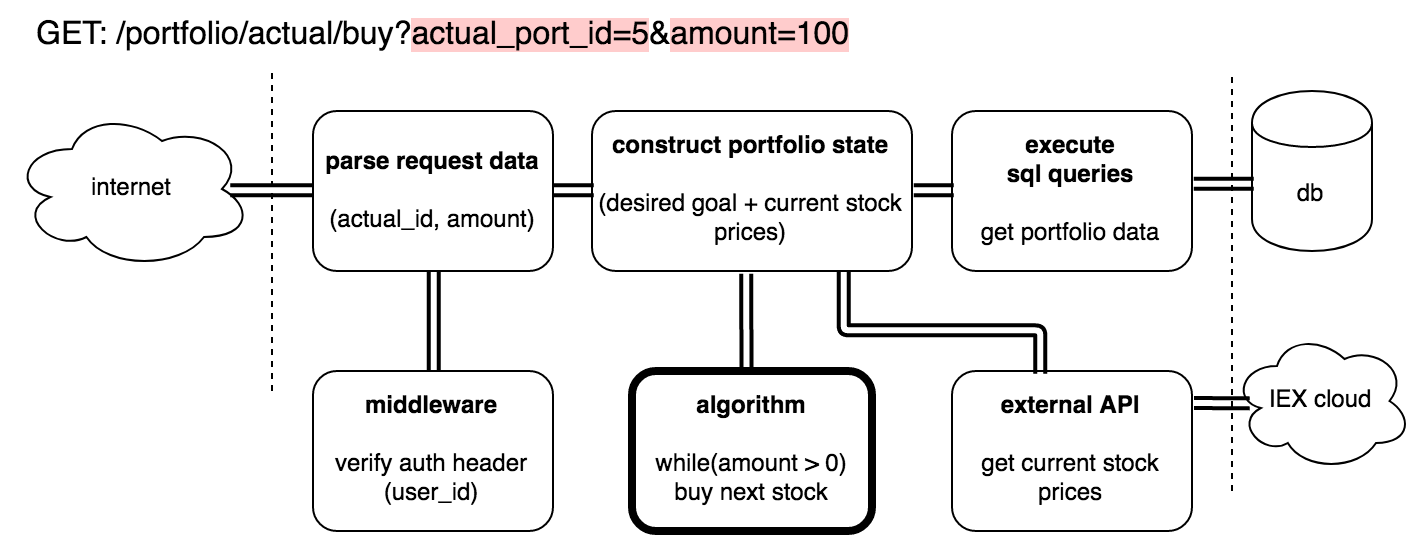

The diagram above was exported from draw.io. Its source (the exported page's mxGraphModel, read from the mxfile embedded in the PNG):
<mxGraphModel dx="1398" dy="2152" grid="1" gridSize="10" guides="1" tooltips="1" connect="1" arrows="1" fold="1" page="1" pageScale="1" pageWidth="850" pageHeight="1100" math="0" shadow="0">
  <root>
    <mxCell id="0" />
    <mxCell id="1" parent="0" />
    <mxCell id="2" value="" style="endArrow=none;dashed=1;html=1;" edge="1" parent="1">
      <mxGeometry width="50" height="50" relative="1" as="geometry">
        <mxPoint x="999.5" y="-600" as="sourcePoint" />
        <mxPoint x="999.5" y="-759.9999999999998" as="targetPoint" />
      </mxGeometry>
    </mxCell>
    <mxCell id="3" value="" style="endArrow=none;dashed=1;html=1;" edge="1" parent="1">
      <mxGeometry width="50" height="50" relative="1" as="geometry">
        <mxPoint x="1479.5" y="-550" as="sourcePoint" />
        <mxPoint x="1479.5" y="-759.9999999999998" as="targetPoint" />
      </mxGeometry>
    </mxCell>
    <mxCell id="4" value="&lt;div&gt;&lt;b&gt;parse request data&lt;br&gt;&lt;br&gt;&lt;/b&gt;&lt;/div&gt;&lt;div&gt;(actual_id, amount)&lt;br&gt;&lt;/div&gt;" style="rounded=1;whiteSpace=wrap;html=1;" vertex="1" parent="1">
      <mxGeometry x="1020" y="-740" width="120" height="80" as="geometry" />
    </mxCell>
    <mxCell id="5" value="db" style="shape=cylinder;whiteSpace=wrap;html=1;boundedLbl=1;backgroundOutline=1;" vertex="1" parent="1">
      <mxGeometry x="1489.5" y="-750" width="60" height="80" as="geometry" />
    </mxCell>
    <mxCell id="6" value="internet" style="ellipse;shape=cloud;whiteSpace=wrap;html=1;" vertex="1" parent="1">
      <mxGeometry x="869.5" y="-741" width="120" height="80" as="geometry" />
    </mxCell>
    <mxCell id="7" value="&lt;div&gt;&lt;b&gt;middleware&lt;/b&gt;&lt;br&gt;&lt;br&gt;&lt;/div&gt;&lt;div&gt;verify auth header&lt;/div&gt;&lt;div&gt;(user_id)&lt;br&gt;&lt;/div&gt;" style="rounded=1;whiteSpace=wrap;html=1;" vertex="1" parent="1">
      <mxGeometry x="1020" y="-610" width="120" height="80" as="geometry" />
    </mxCell>
    <mxCell id="8" value="&lt;b&gt;construct portfolio state&lt;br&gt;&lt;br&gt;&lt;/b&gt; (desired goal + current stock prices)" style="rounded=1;whiteSpace=wrap;html=1;" vertex="1" parent="1">
      <mxGeometry x="1159.5" y="-740" width="160" height="80" as="geometry" />
    </mxCell>
    <mxCell id="9" value="&lt;div&gt;&lt;b&gt;algorithm&lt;/b&gt;&lt;br&gt;&lt;/div&gt;&lt;div&gt;&lt;br&gt;&lt;/div&gt;&lt;div&gt;while(amount &amp;gt; 0)&lt;/div&gt;&lt;div&gt;buy next stock&lt;br&gt;&lt;/div&gt;" style="rounded=1;whiteSpace=wrap;html=1;strokeWidth=4;" vertex="1" parent="1">
      <mxGeometry x="1179.5" y="-610" width="120" height="80" as="geometry" />
    </mxCell>
    <mxCell id="10" value="&lt;div&gt;&lt;b&gt;execute &lt;br&gt;&lt;/b&gt;&lt;/div&gt;&lt;div&gt;&lt;b&gt;sql queries&lt;/b&gt;&lt;/div&gt;&lt;div&gt;&lt;b&gt;&lt;br&gt;&lt;/b&gt;&lt;/div&gt;&lt;div&gt;get portfolio data&lt;br&gt;&lt;b&gt;&lt;/b&gt;&lt;/div&gt;" style="rounded=1;whiteSpace=wrap;html=1;" vertex="1" parent="1">
      <mxGeometry x="1339.5" y="-740" width="120" height="80" as="geometry" />
    </mxCell>
    <mxCell id="11" value="GET: &lt;span class=&quot;tabpanel-summary-value textbox-input devtools-monospace&quot;&gt;/portfolio/actual/buy?&lt;span style=&quot;background-color: rgb(255 , 204 , 204)&quot;&gt;actual_port_id=5&lt;/span&gt;&amp;amp;&lt;span style=&quot;background-color: rgb(255 , 204 , 204)&quot;&gt;amount=100&lt;/span&gt;&lt;/span&gt;" style="text;html=1;resizable=0;points=[];autosize=1;align=left;verticalAlign=top;spacingTop=-4;fontSize=16;fontColor=#000000;" vertex="1" parent="1">
      <mxGeometry x="879.5" y="-790" width="420" height="20" as="geometry" />
    </mxCell>
    <mxCell id="12" value="" style="endArrow=classic;startArrow=classic;html=1;strokeColor=#000000;strokeWidth=2;fontSize=16;fontColor=#000000;edgeStyle=orthogonalEdgeStyle;entryX=0;entryY=0.5;entryDx=0;entryDy=0;exitX=0.915;exitY=0.511;exitDx=0;exitDy=0;exitPerimeter=0;shape=link;" edge="1" source="6" target="4" parent="1">
      <mxGeometry width="50" height="50" relative="1" as="geometry">
        <mxPoint x="970" y="-630" as="sourcePoint" />
        <mxPoint x="1020" y="-680" as="targetPoint" />
      </mxGeometry>
    </mxCell>
    <mxCell id="13" value="" style="endArrow=classic;startArrow=classic;html=1;strokeColor=#000000;strokeWidth=2;fontSize=16;fontColor=#000000;edgeStyle=orthogonalEdgeStyle;entryX=0;entryY=0.5;entryDx=0;entryDy=0;exitX=1;exitY=0.5;exitDx=0;exitDy=0;shape=link;" edge="1" source="4" target="8" parent="1">
      <mxGeometry width="50" height="50" relative="1" as="geometry">
        <mxPoint x="1140" y="-700" as="sourcePoint" />
        <mxPoint x="1156.8095238095239" y="-679.952380952381" as="targetPoint" />
      </mxGeometry>
    </mxCell>
    <mxCell id="14" value="" style="endArrow=classic;startArrow=classic;html=1;strokeColor=#000000;strokeWidth=2;fontSize=16;fontColor=#000000;edgeStyle=orthogonalEdgeStyle;entryX=0.5;entryY=1;entryDx=0;entryDy=0;exitX=0.5;exitY=0;exitDx=0;exitDy=0;shape=link;" edge="1" source="7" target="4" parent="1">
      <mxGeometry width="50" height="50" relative="1" as="geometry">
        <mxPoint x="1119.8095238095239" y="-635.452380952381" as="sourcePoint" />
        <mxPoint x="1165.047619047619" y="-635.452380952381" as="targetPoint" />
      </mxGeometry>
    </mxCell>
    <mxCell id="15" value="" style="endArrow=classic;startArrow=classic;html=1;strokeColor=#000000;strokeWidth=2;fontSize=16;fontColor=#000000;entryX=0.482;entryY=1.017;entryDx=0;entryDy=0;exitX=0.477;exitY=0.007;exitDx=0;exitDy=0;entryPerimeter=0;exitPerimeter=0;shape=link;" edge="1" source="9" target="8" parent="1">
      <mxGeometry width="50" height="50" relative="1" as="geometry">
        <mxPoint x="1224.8095238095239" y="-589.952380952381" as="sourcePoint" />
        <mxPoint x="1224.8095238095239" y="-639.952380952381" as="targetPoint" />
      </mxGeometry>
    </mxCell>
    <mxCell id="16" value="" style="endArrow=classic;startArrow=classic;html=1;strokeColor=#000000;strokeWidth=2;fontSize=16;fontColor=#000000;edgeStyle=orthogonalEdgeStyle;entryX=0;entryY=0.5;entryDx=0;entryDy=0;exitX=1;exitY=0.5;exitDx=0;exitDy=0;shape=link;" edge="1" source="8" target="10" parent="1">
      <mxGeometry width="50" height="50" relative="1" as="geometry">
        <mxPoint x="1341.6904761904761" y="-635.4761904761906" as="sourcePoint" />
        <mxPoint x="1341.6904761904761" y="-684.5238095238096" as="targetPoint" />
      </mxGeometry>
    </mxCell>
    <mxCell id="17" value="" style="endArrow=classic;startArrow=classic;html=1;strokeColor=#000000;strokeWidth=2;fontSize=16;fontColor=#000000;edgeStyle=orthogonalEdgeStyle;entryX=0.021;entryY=0.578;entryDx=0;entryDy=0;exitX=1.006;exitY=0.453;exitDx=0;exitDy=0;shape=link;exitPerimeter=0;entryPerimeter=0;" edge="1" source="10" target="5" parent="1">
      <mxGeometry width="50" height="50" relative="1" as="geometry">
        <mxPoint x="1474.547619047619" y="-700.452380952381" as="sourcePoint" />
        <mxPoint x="1519.3095238095239" y="-700.452380952381" as="targetPoint" />
      </mxGeometry>
    </mxCell>
    <mxCell id="18" value="&lt;div&gt;&lt;b&gt;external API&lt;/b&gt;&lt;br&gt;&lt;/div&gt;&lt;div&gt;&lt;br&gt;&lt;/div&gt;&lt;div&gt;get current stock prices&lt;/div&gt;" style="rounded=1;whiteSpace=wrap;html=1;" vertex="1" parent="1">
      <mxGeometry x="1339.5" y="-610" width="120" height="80" as="geometry" />
    </mxCell>
    <mxCell id="19" value="" style="endArrow=classic;startArrow=classic;html=1;strokeColor=#000000;strokeWidth=2;fontSize=16;fontColor=#000000;edgeStyle=orthogonalEdgeStyle;entryX=0.369;entryY=0.011;entryDx=0;entryDy=0;exitX=0.789;exitY=1.005;exitDx=0;exitDy=0;shape=link;entryPerimeter=0;exitPerimeter=0;" edge="1" source="8" target="18" parent="1">
      <mxGeometry width="50" height="50" relative="1" as="geometry">
        <mxPoint x="1339.5" y="-620.0952380952381" as="sourcePoint" />
        <mxPoint x="1359.5" y="-620.0952380952381" as="targetPoint" />
        <Array as="points">
          <mxPoint x="1285.5" y="-630" />
          <mxPoint x="1383.5" y="-630" />
        </Array>
      </mxGeometry>
    </mxCell>
    <mxCell id="20" value="IEX cloud" style="ellipse;shape=cloud;whiteSpace=wrap;html=1;" vertex="1" parent="1">
      <mxGeometry x="1479.5" y="-630" width="90" height="70" as="geometry" />
    </mxCell>
    <mxCell id="21" value="" style="endArrow=classic;startArrow=classic;html=1;strokeColor=#000000;strokeWidth=2;fontSize=16;fontColor=#000000;shape=link;entryX=0.099;entryY=0.517;entryDx=0;entryDy=0;entryPerimeter=0;" edge="1" target="20" parent="1">
      <mxGeometry width="50" height="50" relative="1" as="geometry">
        <mxPoint x="1460.5" y="-594" as="sourcePoint" />
        <mxPoint x="1509.5" y="-577" as="targetPoint" />
      </mxGeometry>
    </mxCell>
  </root>
</mxGraphModel>